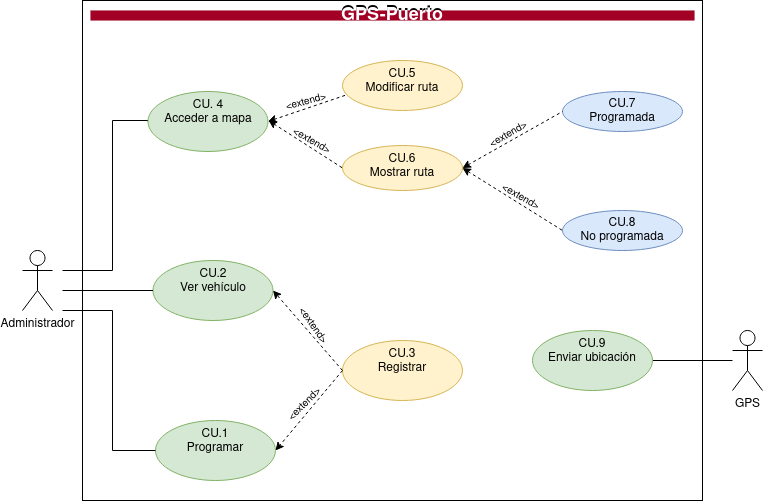

The diagram above was exported from draw.io. Its source (the exported page's mxGraphModel, read from the mxfile embedded in the PNG):
<mxGraphModel dx="1195" dy="1736" grid="1" gridSize="10" guides="1" tooltips="1" connect="1" arrows="1" fold="1" page="1" pageScale="1" pageWidth="827" pageHeight="1169" math="0" shadow="0">
  <root>
    <mxCell id="0" />
    <mxCell id="1" parent="0" />
    <mxCell id="lJ0ufBK2D8dl36WoE0eo-39" value="" style="rounded=0;whiteSpace=wrap;html=1;fillColor=default;" parent="1" vertex="1">
      <mxGeometry x="90" y="-60" width="620" height="500" as="geometry" />
    </mxCell>
    <mxCell id="lJ0ufBK2D8dl36WoE0eo-9" value="" style="edgeStyle=orthogonalEdgeStyle;rounded=0;orthogonalLoop=1;jettySize=auto;html=1;entryX=0;entryY=0.5;entryDx=0;entryDy=0;endArrow=none;endFill=0;" parent="1" target="lJ0ufBK2D8dl36WoE0eo-30" edge="1">
      <mxGeometry relative="1" as="geometry">
        <mxPoint x="70" y="210" as="sourcePoint" />
        <mxPoint x="160.50000000000023" y="59.99999999999977" as="targetPoint" />
        <Array as="points">
          <mxPoint x="120" y="210" />
          <mxPoint x="120" y="60" />
          <mxPoint x="156" y="60" />
        </Array>
      </mxGeometry>
    </mxCell>
    <mxCell id="lJ0ufBK2D8dl36WoE0eo-1" value="&lt;div&gt;Administrador&lt;/div&gt;" style="shape=umlActor;verticalLabelPosition=bottom;verticalAlign=top;html=1;outlineConnect=0;" parent="1" vertex="1">
      <mxGeometry x="30" y="190" width="30" height="60" as="geometry" />
    </mxCell>
    <mxCell id="lJ0ufBK2D8dl36WoE0eo-38" value="" style="edgeStyle=orthogonalEdgeStyle;rounded=0;orthogonalLoop=1;jettySize=auto;html=1;startArrow=none;startFill=0;endArrow=none;endFill=0;" parent="1" source="lJ0ufBK2D8dl36WoE0eo-7" target="lJ0ufBK2D8dl36WoE0eo-37" edge="1">
      <mxGeometry relative="1" as="geometry" />
    </mxCell>
    <mxCell id="lJ0ufBK2D8dl36WoE0eo-7" value="GPS" style="shape=umlActor;verticalLabelPosition=bottom;verticalAlign=top;html=1;outlineConnect=0;" parent="1" vertex="1">
      <mxGeometry x="740" y="270" width="30" height="60" as="geometry" />
    </mxCell>
    <mxCell id="lJ0ufBK2D8dl36WoE0eo-10" value="&lt;div&gt;CU.2&lt;/div&gt;&lt;div&gt;Ver vehículo&lt;/div&gt;" style="ellipse;whiteSpace=wrap;html=1;verticalAlign=top;fillColor=#d5e8d4;strokeColor=#82b366;" parent="1" vertex="1">
      <mxGeometry x="160.5" y="200" width="120" height="60" as="geometry" />
    </mxCell>
    <mxCell id="lJ0ufBK2D8dl36WoE0eo-11" value="" style="endArrow=none;html=1;rounded=0;entryX=0;entryY=0.5;entryDx=0;entryDy=0;endFill=0;" parent="1" target="lJ0ufBK2D8dl36WoE0eo-10" edge="1">
      <mxGeometry width="50" height="50" relative="1" as="geometry">
        <mxPoint x="70" y="230" as="sourcePoint" />
        <mxPoint x="220" y="220" as="targetPoint" />
      </mxGeometry>
    </mxCell>
    <mxCell id="lJ0ufBK2D8dl36WoE0eo-13" value="&lt;div&gt;CU.1 &lt;br&gt;&lt;/div&gt;&lt;div&gt;Programar&lt;br&gt;&lt;/div&gt;" style="ellipse;whiteSpace=wrap;html=1;verticalAlign=top;fillColor=#d5e8d4;strokeColor=#82b366;" parent="1" vertex="1">
      <mxGeometry x="163" y="360" width="120" height="60" as="geometry" />
    </mxCell>
    <mxCell id="lJ0ufBK2D8dl36WoE0eo-16" value="" style="edgeStyle=orthogonalEdgeStyle;rounded=0;orthogonalLoop=1;jettySize=auto;html=1;entryX=0;entryY=0.5;entryDx=0;entryDy=0;endArrow=none;endFill=0;" parent="1" edge="1">
      <mxGeometry relative="1" as="geometry">
        <mxPoint x="70" y="250" as="sourcePoint" />
        <mxPoint x="162.99999999999682" y="390" as="targetPoint" />
        <Array as="points">
          <mxPoint x="120" y="250" />
          <mxPoint x="120" y="390" />
        </Array>
      </mxGeometry>
    </mxCell>
    <mxCell id="lJ0ufBK2D8dl36WoE0eo-17" value="&lt;div&gt;CU.5&lt;/div&gt;&lt;div&gt;Modificar ruta&lt;br&gt;&lt;/div&gt;" style="ellipse;whiteSpace=wrap;html=1;verticalAlign=top;fillColor=#fff2cc;strokeColor=#d6b656;" parent="1" vertex="1">
      <mxGeometry x="350" width="120" height="50" as="geometry" />
    </mxCell>
    <mxCell id="lJ0ufBK2D8dl36WoE0eo-22" value="&lt;div&gt;CU.7&lt;/div&gt;&lt;div&gt;Programada&lt;/div&gt;" style="ellipse;whiteSpace=wrap;html=1;fillColor=#dae8fc;strokeColor=#6c8ebf;" parent="1" vertex="1">
      <mxGeometry x="570" y="31" width="120" height="40" as="geometry" />
    </mxCell>
    <mxCell id="lJ0ufBK2D8dl36WoE0eo-23" value="&lt;div&gt;CU.8&lt;/div&gt;&lt;div&gt;No programada&lt;/div&gt;" style="ellipse;whiteSpace=wrap;html=1;fillColor=#dae8fc;strokeColor=#6c8ebf;" parent="1" vertex="1">
      <mxGeometry x="570" y="150" width="120" height="40" as="geometry" />
    </mxCell>
    <mxCell id="lJ0ufBK2D8dl36WoE0eo-26" value="&lt;div&gt;CU.6&lt;/div&gt;&lt;div&gt;Mostrar ruta&lt;br&gt;&lt;/div&gt;" style="ellipse;whiteSpace=wrap;html=1;verticalAlign=top;fillColor=#fff2cc;strokeColor=#d6b656;" parent="1" vertex="1">
      <mxGeometry x="350" y="85" width="120" height="45" as="geometry" />
    </mxCell>
    <mxCell id="lJ0ufBK2D8dl36WoE0eo-28" value="" style="endArrow=none;html=1;rounded=0;entryX=0.028;entryY=0.692;entryDx=0;entryDy=0;entryPerimeter=0;dashed=1;startArrow=classic;startFill=1;endFill=0;exitX=1;exitY=0.5;exitDx=0;exitDy=0;" parent="1" target="lJ0ufBK2D8dl36WoE0eo-17" edge="1" source="lJ0ufBK2D8dl36WoE0eo-30">
      <mxGeometry width="50" height="50" relative="1" as="geometry">
        <mxPoint x="280" y="60" as="sourcePoint" />
        <mxPoint x="510" y="120" as="targetPoint" />
      </mxGeometry>
    </mxCell>
    <mxCell id="lJ0ufBK2D8dl36WoE0eo-29" value="" style="endArrow=none;html=1;rounded=0;entryX=0;entryY=0.5;entryDx=0;entryDy=0;dashed=1;endFill=0;startArrow=classic;startFill=1;" parent="1" target="lJ0ufBK2D8dl36WoE0eo-26" edge="1">
      <mxGeometry width="50" height="50" relative="1" as="geometry">
        <mxPoint x="276" y="60" as="sourcePoint" />
        <mxPoint x="363.3599999999999" y="37.679999999999836" as="targetPoint" />
      </mxGeometry>
    </mxCell>
    <mxCell id="lJ0ufBK2D8dl36WoE0eo-30" value="&lt;div&gt;CU. 4&lt;/div&gt;&lt;div&gt;Acceder a mapa&lt;/div&gt;&lt;div&gt;&lt;br&gt;&lt;/div&gt;" style="ellipse;whiteSpace=wrap;html=1;verticalAlign=top;fillColor=#d5e8d4;strokeColor=#82b366;" parent="1" vertex="1">
      <mxGeometry x="155.5" y="31" width="120" height="60" as="geometry" />
    </mxCell>
    <mxCell id="lJ0ufBK2D8dl36WoE0eo-31" value="" style="endArrow=none;html=1;rounded=0;entryX=0;entryY=0.5;entryDx=0;entryDy=0;dashed=1;exitX=1;exitY=0.5;exitDx=0;exitDy=0;endFill=0;startArrow=classic;startFill=1;" parent="1" source="lJ0ufBK2D8dl36WoE0eo-26" target="lJ0ufBK2D8dl36WoE0eo-23" edge="1">
      <mxGeometry width="50" height="50" relative="1" as="geometry">
        <mxPoint x="286" y="69.99999999999977" as="sourcePoint" />
        <mxPoint x="360" y="117.49999999999977" as="targetPoint" />
      </mxGeometry>
    </mxCell>
    <mxCell id="lJ0ufBK2D8dl36WoE0eo-32" value="" style="endArrow=none;html=1;rounded=0;entryX=0;entryY=0.5;entryDx=0;entryDy=0;dashed=1;exitX=1;exitY=0.5;exitDx=0;exitDy=0;endFill=0;startArrow=classic;startFill=1;" parent="1" source="lJ0ufBK2D8dl36WoE0eo-26" target="lJ0ufBK2D8dl36WoE0eo-22" edge="1">
      <mxGeometry width="50" height="50" relative="1" as="geometry">
        <mxPoint x="480" y="117.49999999999977" as="sourcePoint" />
        <mxPoint x="620" y="179.99999999999977" as="targetPoint" />
      </mxGeometry>
    </mxCell>
    <mxCell id="lJ0ufBK2D8dl36WoE0eo-33" value="&lt;div&gt;CU.3&lt;/div&gt;&lt;div&gt;Registrar&lt;/div&gt;" style="ellipse;whiteSpace=wrap;html=1;verticalAlign=top;fillColor=#fff2cc;strokeColor=#d6b656;" parent="1" vertex="1">
      <mxGeometry x="350" y="280" width="120" height="60" as="geometry" />
    </mxCell>
    <mxCell id="lJ0ufBK2D8dl36WoE0eo-35" value="" style="endArrow=classic;html=1;rounded=0;dashed=1;entryX=1;entryY=0.5;entryDx=0;entryDy=0;exitX=0;exitY=0.5;exitDx=0;exitDy=0;" parent="1" source="lJ0ufBK2D8dl36WoE0eo-33" target="lJ0ufBK2D8dl36WoE0eo-13" edge="1">
      <mxGeometry width="50" height="50" relative="1" as="geometry">
        <mxPoint x="480" y="250" as="sourcePoint" />
        <mxPoint x="530" y="200" as="targetPoint" />
      </mxGeometry>
    </mxCell>
    <mxCell id="lJ0ufBK2D8dl36WoE0eo-36" value="" style="endArrow=classic;html=1;rounded=0;dashed=1;entryX=1;entryY=0.5;entryDx=0;entryDy=0;exitX=0;exitY=0.5;exitDx=0;exitDy=0;" parent="1" source="lJ0ufBK2D8dl36WoE0eo-33" target="lJ0ufBK2D8dl36WoE0eo-10" edge="1">
      <mxGeometry width="50" height="50" relative="1" as="geometry">
        <mxPoint x="390" y="310" as="sourcePoint" />
        <mxPoint x="293.0000000000034" y="400" as="targetPoint" />
      </mxGeometry>
    </mxCell>
    <mxCell id="lJ0ufBK2D8dl36WoE0eo-37" value="&lt;div&gt;CU.9&lt;/div&gt;&lt;div&gt;Enviar ubicación&lt;br&gt;&lt;/div&gt;" style="ellipse;whiteSpace=wrap;html=1;verticalAlign=top;fillColor=#d5e8d4;strokeColor=#82b366;" parent="1" vertex="1">
      <mxGeometry x="540" y="270" width="120" height="60" as="geometry" />
    </mxCell>
    <mxCell id="YDkJ6TLmrcbTIX2qtivi-1" value="&lt;font style=&quot;font-size: 18px;&quot;&gt;&lt;b&gt;&lt;font color=&quot;#000000&quot;&gt;GPS&lt;/font&gt;-&lt;font color=&quot;#000000&quot;&gt;Puerto&lt;/font&gt;&lt;/b&gt;&lt;/font&gt;" style="text;html=1;strokeColor=none;fillColor=none;align=center;verticalAlign=middle;whiteSpace=wrap;rounded=0;fontColor=#ffffff;" vertex="1" parent="1">
      <mxGeometry x="98" y="-52" width="604" height="10" as="geometry" />
    </mxCell>
    <mxCell id="YDkJ6TLmrcbTIX2qtivi-2" value="&lt;font style=&quot;font-size: 18px;&quot; color=&quot;#FFFFFF&quot;&gt;&lt;b&gt;GPS-Puerto&lt;/b&gt;&lt;/font&gt;" style="text;html=1;strokeColor=#6F0000;fillColor=#a20025;align=center;verticalAlign=middle;whiteSpace=wrap;rounded=0;fontColor=#ffffff;gradientColor=none;strokeWidth=0;" vertex="1" parent="1">
      <mxGeometry x="98" y="-50" width="604" height="10" as="geometry" />
    </mxCell>
    <mxCell id="YDkJ6TLmrcbTIX2qtivi-6" value="&lt;font style=&quot;font-size: 10px;&quot;&gt;&amp;lt;extend&amp;gt;&lt;/font&gt;" style="text;html=1;align=center;verticalAlign=middle;resizable=0;points=[];autosize=1;strokeColor=none;fillColor=none;fontSize=19;fontColor=#000000;rotation=-15;" vertex="1" parent="1">
      <mxGeometry x="283" y="20" width="60" height="40" as="geometry" />
    </mxCell>
    <mxCell id="YDkJ6TLmrcbTIX2qtivi-7" value="&lt;font style=&quot;font-size: 10px;&quot;&gt;&amp;lt;extend&amp;gt;&lt;/font&gt;" style="text;html=1;align=center;verticalAlign=middle;resizable=0;points=[];autosize=1;strokeColor=none;fillColor=none;fontSize=19;fontColor=#000000;rotation=30;" vertex="1" parent="1">
      <mxGeometry x="290" y="59" width="60" height="40" as="geometry" />
    </mxCell>
    <mxCell id="YDkJ6TLmrcbTIX2qtivi-8" value="&lt;font style=&quot;font-size: 10px;&quot;&gt;&amp;lt;extend&amp;gt;&lt;/font&gt;" style="text;html=1;align=center;verticalAlign=middle;resizable=0;points=[];autosize=1;strokeColor=none;fillColor=none;fontSize=19;fontColor=#000000;rotation=55;" vertex="1" parent="1">
      <mxGeometry x="292" y="244" width="60" height="40" as="geometry" />
    </mxCell>
    <mxCell id="YDkJ6TLmrcbTIX2qtivi-9" value="&lt;font style=&quot;font-size: 10px;&quot;&gt;&amp;lt;extend&amp;gt;&lt;/font&gt;" style="text;html=1;align=center;verticalAlign=middle;resizable=0;points=[];autosize=1;strokeColor=none;fillColor=none;fontSize=19;fontColor=#000000;rotation=30;" vertex="1" parent="1">
      <mxGeometry x="499" y="115" width="60" height="40" as="geometry" />
    </mxCell>
    <mxCell id="YDkJ6TLmrcbTIX2qtivi-10" value="&lt;font style=&quot;font-size: 10px;&quot;&gt;&amp;lt;extend&amp;gt;&lt;/font&gt;" style="text;html=1;align=center;verticalAlign=middle;resizable=0;points=[];autosize=1;strokeColor=none;fillColor=none;fontSize=19;fontColor=#000000;rotation=-30;" vertex="1" parent="1">
      <mxGeometry x="485" y="53" width="60" height="40" as="geometry" />
    </mxCell>
    <mxCell id="YDkJ6TLmrcbTIX2qtivi-12" value="&lt;font style=&quot;font-size: 10px;&quot;&gt;&amp;lt;extend&amp;gt;&lt;/font&gt;" style="text;html=1;align=center;verticalAlign=middle;resizable=0;points=[];autosize=1;strokeColor=none;fillColor=none;fontSize=19;fontColor=#000000;rotation=-45;" vertex="1" parent="1">
      <mxGeometry x="281" y="323" width="60" height="40" as="geometry" />
    </mxCell>
  </root>
</mxGraphModel>